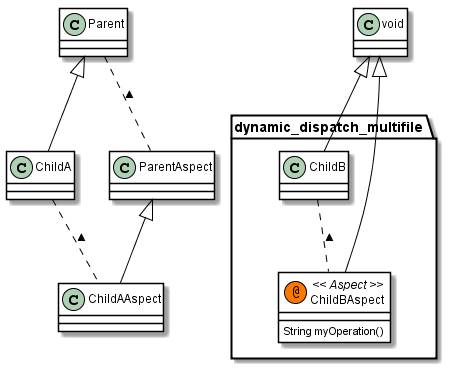

The diagram above was rendered by PlantUML. Its source (embedded in the PNG):
@startuml

skinparam class {
	BackgroundColor White
	ArrowColor Black
	BorderColor Black
}
package dynamic_dispatch_multifile {
	class	ChildB {
	}
	class	ChildBAspect << (@,#FF7700) Aspect >> {
		String myOperation()
	}
}
Parent <|-- ChildA      
Parent .. ParentAspect : <      
ParentAspect <|-- ChildAAspect      
ChildA .. ChildAAspect : <      
void <|-- ChildB      
void <|-- ChildBAspect      
ChildB .. ChildBAspect : <      
@enduml